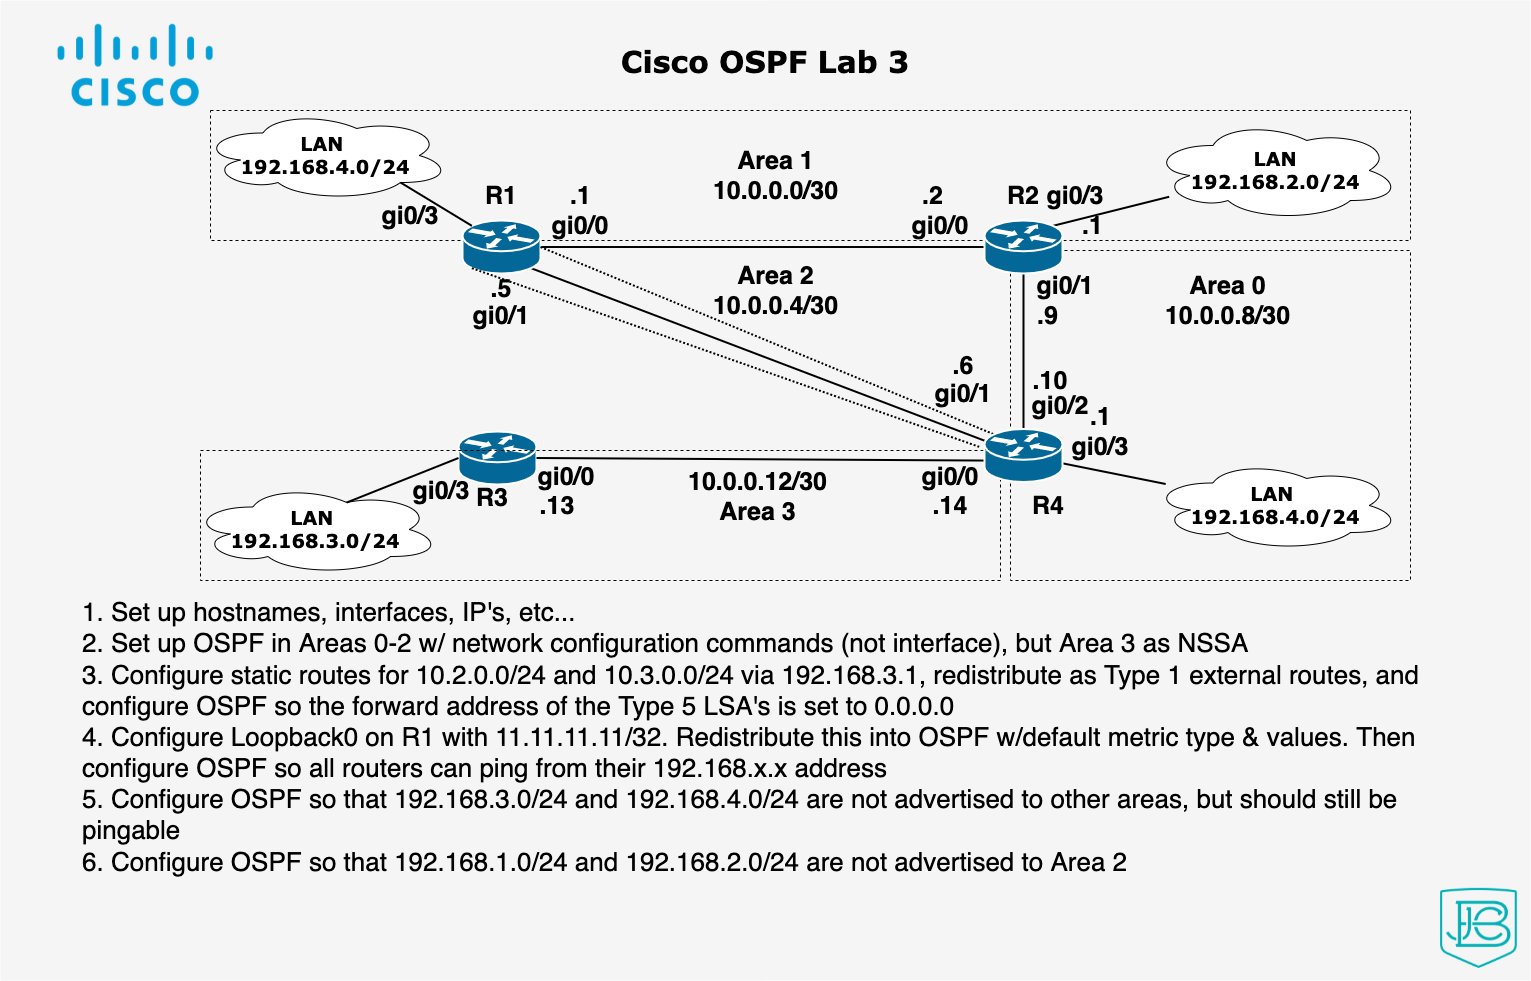

The diagram above was exported from draw.io. Its source (the exported page's mxGraphModel, read from the mxfile embedded in the PNG):
<mxGraphModel dx="1792" dy="1285" grid="1" gridSize="10" guides="1" tooltips="1" connect="1" arrows="1" fold="1" page="1" pageScale="1" pageWidth="1100" pageHeight="850" background="none" math="0" shadow="0">
  <root>
    <mxCell id="0" />
    <mxCell id="1" parent="0" />
    <mxCell id="1c7a67bf8fd3230f-83" value="&lt;font style=&quot;font-size: 30px&quot;&gt;&lt;br&gt;Cisco OSPF Lab 3&lt;/font&gt;" style="whiteSpace=wrap;html=1;rounded=0;shadow=0;comic=0;strokeWidth=1;fontFamily=Verdana;fontSize=14;fillColor=#f5f5f5;strokeColor=none;verticalAlign=top;fontStyle=1" parent="1" vertex="1">
      <mxGeometry x="280" y="110" width="1530" height="980" as="geometry" />
    </mxCell>
    <mxCell id="1c7a67bf8fd3230f-49" style="edgeStyle=none;html=1;labelBackgroundColor=none;startFill=0;endArrow=none;endFill=0;strokeWidth=2;fontFamily=Verdana;fontSize=12;exitX=0;exitY=0.5;exitDx=0;exitDy=0;exitPerimeter=0;" parent="1" source="A-2s1INBwk0pkpLd2G4z-1" target="1c7a67bf8fd3230f-46" edge="1">
      <mxGeometry relative="1" as="geometry">
        <mxPoint x="1020" y="551.1203007518798" as="sourcePoint" />
      </mxGeometry>
    </mxCell>
    <mxCell id="1c7a67bf8fd3230f-50" style="edgeStyle=none;html=1;labelBackgroundColor=none;startFill=0;endArrow=none;endFill=0;strokeWidth=2;fontFamily=Verdana;fontSize=12;exitX=0.5;exitY=0;exitDx=0;exitDy=0;startArrow=none;exitPerimeter=0;" parent="1" source="1c7a67bf8fd3230f-48" target="A-2s1INBwk0pkpLd2G4z-1" edge="1">
      <mxGeometry relative="1" as="geometry">
        <mxPoint x="1084" y="553.3652173913042" as="sourcePoint" />
      </mxGeometry>
    </mxCell>
    <mxCell id="1c7a67bf8fd3230f-51" style="edgeStyle=none;html=1;labelBackgroundColor=none;startFill=0;endArrow=none;endFill=0;strokeWidth=2;fontFamily=Verdana;fontSize=12;exitX=0.88;exitY=0.9;exitDx=0;exitDy=0;exitPerimeter=0;" parent="1" source="1c7a67bf8fd3230f-46" target="1c7a67bf8fd3230f-48" edge="1">
      <mxGeometry relative="1" as="geometry">
        <mxPoint x="1407.391304347826" y="552" as="sourcePoint" />
      </mxGeometry>
    </mxCell>
    <mxCell id="1c7a67bf8fd3230f-13" value="&lt;b style=&quot;font-size: 19px&quot;&gt;LAN&lt;br&gt;192.168.2.0/24&lt;/b&gt;" style="ellipse;shape=cloud;whiteSpace=wrap;html=1;rounded=0;shadow=0;comic=0;strokeWidth=1;fontFamily=Verdana;fontSize=12;" parent="1" vertex="1">
      <mxGeometry x="1430" y="230" width="250" height="100" as="geometry" />
    </mxCell>
    <mxCell id="1c7a67bf8fd3230f-15" value="&lt;b style=&quot;font-size: 19px&quot;&gt;LAN &lt;br&gt;192.168.4.0/24&lt;/b&gt;" style="ellipse;shape=cloud;whiteSpace=wrap;html=1;rounded=0;shadow=0;comic=0;strokeWidth=1;fontFamily=Verdana;fontSize=12;" parent="1" vertex="1">
      <mxGeometry x="1430" y="570" width="250" height="90" as="geometry" />
    </mxCell>
    <mxCell id="1c7a67bf8fd3230f-55" style="edgeStyle=none;html=1;labelBackgroundColor=none;startFill=0;endArrow=none;endFill=0;strokeWidth=2;fontFamily=Verdana;fontSize=12;exitX=0.88;exitY=0.1;exitDx=0;exitDy=0;exitPerimeter=0;" parent="1" source="A-2s1INBwk0pkpLd2G4z-1" target="1c7a67bf8fd3230f-13" edge="1">
      <mxGeometry relative="1" as="geometry" />
    </mxCell>
    <mxCell id="1c7a67bf8fd3230f-52" style="edgeStyle=none;html=1;labelBackgroundColor=none;startFill=0;endArrow=none;endFill=0;strokeWidth=2;fontFamily=Verdana;fontSize=12;" parent="1" source="1c7a67bf8fd3230f-48" target="1c7a67bf8fd3230f-15" edge="1">
      <mxGeometry relative="1" as="geometry" />
    </mxCell>
    <mxCell id="A-2s1INBwk0pkpLd2G4z-8" value="&lt;b&gt;&lt;font style=&quot;font-size: 25px&quot;&gt;R1&lt;/font&gt;&lt;/b&gt;" style="text;html=1;strokeColor=none;fillColor=none;align=center;verticalAlign=middle;whiteSpace=wrap;rounded=0;" parent="1" vertex="1">
      <mxGeometry x="751" y="290" width="60" height="30" as="geometry" />
    </mxCell>
    <mxCell id="A-2s1INBwk0pkpLd2G4z-10" value="&lt;b&gt;&lt;font style=&quot;font-size: 25px&quot;&gt;R3&lt;/font&gt;&lt;/b&gt;" style="text;html=1;strokeColor=none;fillColor=none;align=center;verticalAlign=middle;whiteSpace=wrap;rounded=0;" parent="1" vertex="1">
      <mxGeometry x="742" y="591.5" width="60" height="30" as="geometry" />
    </mxCell>
    <mxCell id="A-2s1INBwk0pkpLd2G4z-13" value="&lt;b&gt;&lt;font style=&quot;font-size: 25px&quot;&gt;R2&lt;/font&gt;&lt;/b&gt;" style="text;html=1;strokeColor=none;fillColor=none;align=center;verticalAlign=middle;whiteSpace=wrap;rounded=0;" parent="1" vertex="1">
      <mxGeometry x="1273" y="290" width="60" height="30" as="geometry" />
    </mxCell>
    <mxCell id="A-2s1INBwk0pkpLd2G4z-14" value="&lt;b&gt;&lt;font style=&quot;font-size: 25px&quot;&gt;R4&lt;/font&gt;&lt;/b&gt;" style="text;html=1;strokeColor=none;fillColor=none;align=center;verticalAlign=middle;whiteSpace=wrap;rounded=0;" parent="1" vertex="1">
      <mxGeometry x="1297.5" y="600" width="60" height="30" as="geometry" />
    </mxCell>
    <mxCell id="A-2s1INBwk0pkpLd2G4z-15" value="&lt;b&gt;&lt;font style=&quot;font-size: 25px&quot;&gt;gi0/0&lt;/font&gt;&lt;/b&gt;" style="text;html=1;strokeColor=none;fillColor=none;align=center;verticalAlign=middle;whiteSpace=wrap;rounded=0;" parent="1" vertex="1">
      <mxGeometry x="1190" y="320" width="60" height="30" as="geometry" />
    </mxCell>
    <mxCell id="A-2s1INBwk0pkpLd2G4z-16" value="&lt;b&gt;&lt;font style=&quot;font-size: 25px&quot;&gt;gi0/0&lt;/font&gt;&lt;/b&gt;" style="text;html=1;strokeColor=none;fillColor=none;align=center;verticalAlign=middle;whiteSpace=wrap;rounded=0;" parent="1" vertex="1">
      <mxGeometry x="830" y="320" width="60" height="30" as="geometry" />
    </mxCell>
    <mxCell id="A-2s1INBwk0pkpLd2G4z-21" value="&lt;b&gt;&lt;font style=&quot;font-size: 25px&quot;&gt;gi0/1&lt;/font&gt;&lt;/b&gt;" style="text;html=1;strokeColor=none;fillColor=none;align=center;verticalAlign=middle;whiteSpace=wrap;rounded=0;" parent="1" vertex="1">
      <mxGeometry x="751" y="410" width="60" height="30" as="geometry" />
    </mxCell>
    <mxCell id="A-2s1INBwk0pkpLd2G4z-22" value="&lt;b&gt;&lt;font style=&quot;font-size: 25px&quot;&gt;gi0/1&lt;/font&gt;&lt;/b&gt;" style="text;html=1;strokeColor=none;fillColor=none;align=center;verticalAlign=middle;whiteSpace=wrap;rounded=0;" parent="1" vertex="1">
      <mxGeometry x="1213" y="485" width="60" height="35" as="geometry" />
    </mxCell>
    <mxCell id="A-2s1INBwk0pkpLd2G4z-23" value="&lt;b&gt;&lt;font style=&quot;font-size: 25px&quot;&gt;gi0/2&lt;/font&gt;&lt;/b&gt;" style="text;html=1;strokeColor=none;fillColor=none;align=center;verticalAlign=middle;whiteSpace=wrap;rounded=0;" parent="1" vertex="1">
      <mxGeometry x="1310" y="500" width="60" height="30" as="geometry" />
    </mxCell>
    <mxCell id="A-2s1INBwk0pkpLd2G4z-26" value="&lt;b&gt;&lt;font style=&quot;font-size: 25px&quot;&gt;gi0/1&lt;/font&gt;&lt;/b&gt;" style="text;html=1;strokeColor=none;fillColor=none;align=center;verticalAlign=middle;whiteSpace=wrap;rounded=0;" parent="1" vertex="1">
      <mxGeometry x="1315" y="380" width="60" height="30" as="geometry" />
    </mxCell>
    <mxCell id="A-2s1INBwk0pkpLd2G4z-28" value="&lt;b&gt;&lt;font style=&quot;font-size: 25px&quot;&gt;gi0/3&lt;/font&gt;&lt;/b&gt;" style="text;html=1;strokeColor=none;fillColor=none;align=center;verticalAlign=middle;whiteSpace=wrap;rounded=0;" parent="1" vertex="1">
      <mxGeometry x="1324.5" y="290" width="60" height="30" as="geometry" />
    </mxCell>
    <mxCell id="A-2s1INBwk0pkpLd2G4z-37" value="&amp;nbsp;" style="rounded=0;whiteSpace=wrap;html=1;dashed=1;fontSize=25;fillColor=none;" parent="1" vertex="1">
      <mxGeometry x="1290" y="360" width="400" height="330" as="geometry" />
    </mxCell>
    <mxCell id="A-2s1INBwk0pkpLd2G4z-29" value="&lt;b&gt;&lt;font style=&quot;font-size: 25px&quot;&gt;gi0/3&lt;/font&gt;&lt;/b&gt;" style="text;html=1;strokeColor=none;fillColor=none;align=center;verticalAlign=middle;whiteSpace=wrap;rounded=0;" parent="1" vertex="1">
      <mxGeometry x="1350" y="541" width="60" height="30" as="geometry" />
    </mxCell>
    <mxCell id="1c7a67bf8fd3230f-47" value="" style="shape=mxgraph.cisco.routers.router;html=1;dashed=0;fillColor=#036897;strokeColor=#ffffff;strokeWidth=2;verticalLabelPosition=bottom;verticalAlign=top;rounded=0;shadow=0;comic=0;fontFamily=Verdana;fontSize=12;" parent="1" vertex="1">
      <mxGeometry x="738" y="541" width="78" height="53" as="geometry" />
    </mxCell>
    <mxCell id="A-2s1INBwk0pkpLd2G4z-38" value="" style="rounded=0;whiteSpace=wrap;html=1;dashed=1;fontSize=25;fillColor=none;" parent="1" vertex="1">
      <mxGeometry x="490" y="220" width="1200" height="130" as="geometry" />
    </mxCell>
    <mxCell id="A-2s1INBwk0pkpLd2G4z-1" value="" style="shape=mxgraph.cisco.routers.router;html=1;dashed=0;fillColor=#036897;strokeColor=#ffffff;strokeWidth=2;verticalLabelPosition=bottom;verticalAlign=top;rounded=0;shadow=0;comic=0;fontFamily=Verdana;fontSize=12;" parent="1" vertex="1">
      <mxGeometry x="1264" y="330" width="78" height="53" as="geometry" />
    </mxCell>
    <mxCell id="A-2s1INBwk0pkpLd2G4z-42" value="&lt;b&gt;&lt;font style=&quot;font-size: 25px&quot;&gt;Area 1&lt;br&gt;10.0.0.0/30&lt;br&gt;&lt;/font&gt;&lt;/b&gt;" style="text;html=1;strokeColor=none;fillColor=none;align=center;verticalAlign=middle;whiteSpace=wrap;rounded=0;" parent="1" vertex="1">
      <mxGeometry x="1007.5" y="270" width="95" height="30" as="geometry" />
    </mxCell>
    <mxCell id="A-2s1INBwk0pkpLd2G4z-44" value="&lt;b&gt;&lt;font style=&quot;font-size: 25px&quot;&gt;10.0.0.8/30&lt;br&gt;&lt;/font&gt;&lt;/b&gt;" style="text;html=1;strokeColor=none;fillColor=none;align=center;verticalAlign=middle;whiteSpace=wrap;rounded=0;" parent="1" vertex="1">
      <mxGeometry x="1460" y="410" width="95" height="30" as="geometry" />
    </mxCell>
    <mxCell id="A-2s1INBwk0pkpLd2G4z-47" value="&lt;b&gt;&lt;font style=&quot;font-size: 25px&quot;&gt;.1&lt;br&gt;&lt;/font&gt;&lt;/b&gt;" style="text;html=1;strokeColor=none;fillColor=none;align=center;verticalAlign=middle;whiteSpace=wrap;rounded=0;" parent="1" vertex="1">
      <mxGeometry x="812.5" y="290" width="95" height="30" as="geometry" />
    </mxCell>
    <mxCell id="A-2s1INBwk0pkpLd2G4z-50" value="&lt;b&gt;&lt;font style=&quot;font-size: 25px&quot;&gt;.2&lt;br&gt;&lt;/font&gt;&lt;/b&gt;" style="text;html=1;strokeColor=none;fillColor=none;align=center;verticalAlign=middle;whiteSpace=wrap;rounded=0;" parent="1" vertex="1">
      <mxGeometry x="1165" y="290" width="95" height="30" as="geometry" />
    </mxCell>
    <mxCell id="A-2s1INBwk0pkpLd2G4z-51" value="&lt;b&gt;&lt;font style=&quot;font-size: 25px&quot;&gt;.9&lt;br&gt;&lt;/font&gt;&lt;/b&gt;" style="text;html=1;strokeColor=none;fillColor=none;align=center;verticalAlign=middle;whiteSpace=wrap;rounded=0;" parent="1" vertex="1">
      <mxGeometry x="1280" y="410" width="95" height="30" as="geometry" />
    </mxCell>
    <mxCell id="A-2s1INBwk0pkpLd2G4z-52" value="&lt;b&gt;&lt;font style=&quot;font-size: 25px&quot;&gt;.10&lt;br&gt;&lt;/font&gt;&lt;/b&gt;" style="text;html=1;strokeColor=none;fillColor=none;align=center;verticalAlign=middle;whiteSpace=wrap;rounded=0;" parent="1" vertex="1">
      <mxGeometry x="1280" y="475" width="100" height="30" as="geometry" />
    </mxCell>
    <mxCell id="A-2s1INBwk0pkpLd2G4z-54" value="&lt;b&gt;&lt;font style=&quot;font-size: 25px&quot;&gt;.1&lt;br&gt;&lt;/font&gt;&lt;/b&gt;" style="text;html=1;strokeColor=none;fillColor=none;align=center;verticalAlign=middle;whiteSpace=wrap;rounded=0;" parent="1" vertex="1">
      <mxGeometry x="1324.5" y="320" width="95" height="30" as="geometry" />
    </mxCell>
    <mxCell id="A-2s1INBwk0pkpLd2G4z-55" value="&lt;b&gt;&lt;font style=&quot;font-size: 25px&quot;&gt;.1&lt;br&gt;&lt;/font&gt;&lt;/b&gt;" style="text;html=1;strokeColor=none;fillColor=none;align=center;verticalAlign=middle;whiteSpace=wrap;rounded=0;" parent="1" vertex="1">
      <mxGeometry x="1332.5" y="511" width="95" height="30" as="geometry" />
    </mxCell>
    <mxCell id="A-2s1INBwk0pkpLd2G4z-59" value="&lt;b&gt;&lt;font style=&quot;font-size: 25px&quot;&gt;.6&lt;br&gt;&lt;/font&gt;&lt;/b&gt;" style="text;html=1;strokeColor=none;fillColor=none;align=center;verticalAlign=middle;whiteSpace=wrap;rounded=0;" parent="1" vertex="1">
      <mxGeometry x="1223" y="460" width="40" height="30" as="geometry" />
    </mxCell>
    <mxCell id="A-2s1INBwk0pkpLd2G4z-58" value="&lt;b&gt;&lt;font style=&quot;font-size: 25px&quot;&gt;.5&lt;br&gt;&lt;/font&gt;&lt;/b&gt;" style="text;html=1;strokeColor=none;fillColor=none;align=center;verticalAlign=middle;whiteSpace=wrap;rounded=0;" parent="1" vertex="1">
      <mxGeometry x="746" y="383" width="70" height="30" as="geometry" />
    </mxCell>
    <mxCell id="A-2s1INBwk0pkpLd2G4z-64" value="&lt;div style=&quot;font-size: 26px;&quot;&gt;1. Set up hostnames, interfaces, IP's, etc...&lt;/div&gt;&lt;div style=&quot;font-size: 26px;&quot;&gt;&lt;span style=&quot;font-size: 26px;&quot;&gt;2. Set up OSPF in Areas 0-2 w/ network configuration commands (not interface), but Area 3 as NSSA&lt;/span&gt;&lt;/div&gt;&lt;div style=&quot;font-size: 26px;&quot;&gt;&lt;span style=&quot;font-size: 26px;&quot;&gt;3. Configure static routes for 10.2.0.0/24 and 10.3.0.0/24 via 192.168.3.1, redistribute as Type 1 external routes, and configure OSPF so the forward address of the Type 5 LSA's is set to 0.0.0.0&amp;nbsp;&lt;/span&gt;&lt;br style=&quot;font-size: 26px;&quot;&gt;&lt;/div&gt;&lt;div style=&quot;font-size: 26px;&quot;&gt;4. Configure Loopback0 on R1 with 11.11.11.11/32. Redistribute this into OSPF w/default metric type &amp;amp; values. Then configure OSPF so all routers can ping from their 192.168.x.x address&lt;/div&gt;&lt;div style=&quot;font-size: 26px;&quot;&gt;5. Configure OSPF so that 192.168.3.0/24 and 192.168.4.0/24 are not advertised to other areas, but should still be pingable&lt;/div&gt;&lt;div style=&quot;font-size: 26px;&quot;&gt;6. Configure OSPF so that 192.168.1.0/24 and 192.168.2.0/24 are not advertised to Area 2&lt;/div&gt;" style="text;html=1;strokeColor=none;fillColor=none;align=left;verticalAlign=middle;whiteSpace=wrap;rounded=0;dashed=1;fontSize=26;" parent="1" vertex="1">
      <mxGeometry x="360" y="832" width="1370" height="30" as="geometry" />
    </mxCell>
    <mxCell id="0mmAC5p5Ub87cnYI8uWg-5" value="" style="shape=image;imageAspect=0;aspect=fixed;verticalLabelPosition=bottom;verticalAlign=top;dashed=1;sketch=0;fontSize=30;fillColor=none;image=data:image/png,(base64 omitted: 16072 chars);" parent="1" vertex="1">
      <mxGeometry x="1720" y="997.87" width="77.03" height="80" as="geometry" />
    </mxCell>
    <mxCell id="0mmAC5p5Ub87cnYI8uWg-8" value="" style="shape=image;imageAspect=0;aspect=fixed;verticalLabelPosition=bottom;verticalAlign=top;dashed=1;sketch=0;fontSize=30;fillColor=none;image=data:image/png,(base64 omitted: 43524 chars);" parent="1" vertex="1">
      <mxGeometry x="330" y="130" width="170.18" height="90" as="geometry" />
    </mxCell>
    <mxCell id="PRflYrVHwTusE-17VGeY-1" value="&lt;b&gt;&lt;font style=&quot;font-size: 25px&quot;&gt;Area 0&lt;br&gt;&lt;/font&gt;&lt;/b&gt;" style="text;html=1;strokeColor=none;fillColor=none;align=center;verticalAlign=middle;whiteSpace=wrap;rounded=0;" parent="1" vertex="1">
      <mxGeometry x="1460" y="380" width="95" height="30" as="geometry" />
    </mxCell>
    <mxCell id="1c7a67bf8fd3230f-46" value="" style="shape=mxgraph.cisco.routers.router;html=1;dashed=0;fillColor=#036897;strokeColor=#ffffff;strokeWidth=2;verticalLabelPosition=bottom;verticalAlign=top;rounded=0;shadow=0;comic=0;fontFamily=Verdana;fontSize=12;" parent="1" vertex="1">
      <mxGeometry x="742" y="330" width="78" height="53" as="geometry" />
    </mxCell>
    <mxCell id="RDV8_fb2Znm4LUE6bCKd-1" value="&lt;b&gt;&lt;font style=&quot;font-size: 25px&quot;&gt;Area 2&lt;br&gt;&lt;/font&gt;&lt;/b&gt;" style="text;html=1;strokeColor=none;fillColor=none;align=center;verticalAlign=middle;whiteSpace=wrap;rounded=0;" parent="1" vertex="1">
      <mxGeometry x="1007.5" y="370" width="95" height="30" as="geometry" />
    </mxCell>
    <mxCell id="uOBiPgNadebWl7cfum2v-1" value="&lt;b&gt;&lt;font style=&quot;font-size: 25px&quot;&gt;10.0.0.4/30&lt;br&gt;&lt;/font&gt;&lt;/b&gt;" style="text;html=1;strokeColor=none;fillColor=none;align=center;verticalAlign=middle;whiteSpace=wrap;rounded=0;" parent="1" vertex="1">
      <mxGeometry x="1007.5" y="400" width="95" height="30" as="geometry" />
    </mxCell>
    <mxCell id="jhdPnXX9YaWHhXx8351h-1" value="&lt;b style=&quot;font-size: 19px&quot;&gt;LAN &lt;br&gt;192.168.4.0/24&lt;/b&gt;" style="ellipse;shape=cloud;whiteSpace=wrap;html=1;rounded=0;shadow=0;comic=0;strokeWidth=1;fontFamily=Verdana;fontSize=12;" parent="1" vertex="1">
      <mxGeometry x="480" y="220" width="250" height="90" as="geometry" />
    </mxCell>
    <mxCell id="jhdPnXX9YaWHhXx8351h-2" style="edgeStyle=none;html=1;labelBackgroundColor=none;startFill=0;endArrow=none;endFill=0;strokeWidth=2;fontFamily=Verdana;fontSize=12;exitX=0.12;exitY=0.1;exitDx=0;exitDy=0;exitPerimeter=0;entryX=0.8;entryY=0.8;entryDx=0;entryDy=0;entryPerimeter=0;" parent="1" source="1c7a67bf8fd3230f-46" target="jhdPnXX9YaWHhXx8351h-1" edge="1">
      <mxGeometry relative="1" as="geometry">
        <mxPoint x="1342" y="572.7380952380952" as="sourcePoint" />
        <mxPoint x="1445.5260477177044" y="593.2789777217668" as="targetPoint" />
      </mxGeometry>
    </mxCell>
    <mxCell id="jhdPnXX9YaWHhXx8351h-3" style="edgeStyle=none;html=1;labelBackgroundColor=none;startFill=0;endArrow=none;endFill=0;strokeWidth=2;fontFamily=Verdana;fontSize=12;exitX=1;exitY=0.5;exitDx=0;exitDy=0;exitPerimeter=0;entryX=0.12;entryY=0.1;entryDx=0;entryDy=0;entryPerimeter=0;dashed=1;dashPattern=1 1;" parent="1" source="1c7a67bf8fd3230f-46" target="1c7a67bf8fd3230f-48" edge="1">
      <mxGeometry relative="1" as="geometry">
        <mxPoint x="810.6399999999999" y="377.70000000000005" as="sourcePoint" />
        <mxPoint x="1264" y="550.1639044601513" as="targetPoint" />
      </mxGeometry>
    </mxCell>
    <mxCell id="jhdPnXX9YaWHhXx8351h-4" style="edgeStyle=none;html=1;labelBackgroundColor=none;startFill=0;endArrow=none;endFill=0;strokeWidth=2;fontFamily=Verdana;fontSize=12;exitX=0.12;exitY=0.9;exitDx=0;exitDy=0;exitPerimeter=0;entryX=-0.068;entryY=0.336;entryDx=0;entryDy=0;entryPerimeter=0;dashed=1;dashPattern=1 1;" parent="1" source="1c7a67bf8fd3230f-46" target="1c7a67bf8fd3230f-48" edge="1">
      <mxGeometry relative="1" as="geometry">
        <mxPoint x="820.6399999999999" y="387.70000000000005" as="sourcePoint" />
        <mxPoint x="1274" y="560.1639044601513" as="targetPoint" />
      </mxGeometry>
    </mxCell>
    <mxCell id="jhdPnXX9YaWHhXx8351h-7" style="edgeStyle=none;html=1;labelBackgroundColor=none;startFill=0;endArrow=none;endFill=0;strokeWidth=2;fontFamily=Verdana;fontSize=12;exitX=1;exitY=0.5;exitDx=0;exitDy=0;exitPerimeter=0;" parent="1" source="1c7a67bf8fd3230f-47" edge="1">
      <mxGeometry relative="1" as="geometry">
        <mxPoint x="830.6399999999999" y="397.70000000000005" as="sourcePoint" />
        <mxPoint x="1284" y="570.1639044601513" as="targetPoint" />
      </mxGeometry>
    </mxCell>
    <mxCell id="jhdPnXX9YaWHhXx8351h-8" value="&lt;b&gt;&lt;font style=&quot;font-size: 25px&quot;&gt;gi0/0&lt;/font&gt;&lt;/b&gt;" style="text;html=1;strokeColor=none;fillColor=none;align=center;verticalAlign=middle;whiteSpace=wrap;rounded=0;" parent="1" vertex="1">
      <mxGeometry x="1200" y="571" width="60" height="30" as="geometry" />
    </mxCell>
    <mxCell id="jhdPnXX9YaWHhXx8351h-9" value="&lt;b&gt;&lt;font style=&quot;font-size: 25px&quot;&gt;gi0/0&lt;/font&gt;&lt;/b&gt;" style="text;html=1;strokeColor=none;fillColor=none;align=center;verticalAlign=middle;whiteSpace=wrap;rounded=0;" parent="1" vertex="1">
      <mxGeometry x="816" y="571" width="60" height="30" as="geometry" />
    </mxCell>
    <mxCell id="jhdPnXX9YaWHhXx8351h-10" value="&lt;b&gt;&lt;font style=&quot;font-size: 25px&quot;&gt;.13&lt;br&gt;&lt;/font&gt;&lt;/b&gt;" style="text;html=1;strokeColor=none;fillColor=none;align=center;verticalAlign=middle;whiteSpace=wrap;rounded=0;" parent="1" vertex="1">
      <mxGeometry x="802" y="600" width="70" height="30" as="geometry" />
    </mxCell>
    <mxCell id="jhdPnXX9YaWHhXx8351h-11" value="&lt;b&gt;&lt;font style=&quot;font-size: 25px&quot;&gt;.14&lt;br&gt;&lt;/font&gt;&lt;/b&gt;" style="text;html=1;strokeColor=none;fillColor=none;align=center;verticalAlign=middle;whiteSpace=wrap;rounded=0;" parent="1" vertex="1">
      <mxGeometry x="1195" y="600" width="70" height="30" as="geometry" />
    </mxCell>
    <mxCell id="jhdPnXX9YaWHhXx8351h-12" value="&lt;b&gt;&lt;font style=&quot;font-size: 25px&quot;&gt;Area 3&lt;br&gt;&lt;/font&gt;&lt;/b&gt;" style="text;html=1;strokeColor=none;fillColor=none;align=center;verticalAlign=middle;whiteSpace=wrap;rounded=0;" parent="1" vertex="1">
      <mxGeometry x="990" y="606" width="95" height="30" as="geometry" />
    </mxCell>
    <mxCell id="jhdPnXX9YaWHhXx8351h-13" value="&lt;b&gt;&lt;font style=&quot;font-size: 25px&quot;&gt;10.0.0.12/30&lt;br&gt;&lt;/font&gt;&lt;/b&gt;" style="text;html=1;strokeColor=none;fillColor=none;align=center;verticalAlign=middle;whiteSpace=wrap;rounded=0;" parent="1" vertex="1">
      <mxGeometry x="990" y="576" width="95" height="30" as="geometry" />
    </mxCell>
    <mxCell id="jhdPnXX9YaWHhXx8351h-14" value="&lt;b style=&quot;font-size: 19px&quot;&gt;LAN &lt;br&gt;192.168.3.0/24&lt;/b&gt;" style="ellipse;shape=cloud;whiteSpace=wrap;html=1;rounded=0;shadow=0;comic=0;strokeWidth=1;fontFamily=Verdana;fontSize=12;" parent="1" vertex="1">
      <mxGeometry x="470" y="594" width="250" height="90" as="geometry" />
    </mxCell>
    <mxCell id="jhdPnXX9YaWHhXx8351h-15" style="edgeStyle=none;html=1;labelBackgroundColor=none;startFill=0;endArrow=none;endFill=0;strokeWidth=2;fontFamily=Verdana;fontSize=12;exitX=0.625;exitY=0.2;exitDx=0;exitDy=0;exitPerimeter=0;entryX=0;entryY=0.5;entryDx=0;entryDy=0;entryPerimeter=0;" parent="1" source="jhdPnXX9YaWHhXx8351h-14" target="1c7a67bf8fd3230f-47" edge="1">
      <mxGeometry relative="1" as="geometry">
        <mxPoint x="816" y="567.5" as="sourcePoint" />
        <mxPoint x="1284" y="570.1639044601513" as="targetPoint" />
      </mxGeometry>
    </mxCell>
    <mxCell id="jhdPnXX9YaWHhXx8351h-16" value="" style="rounded=0;whiteSpace=wrap;html=1;dashed=1;fontSize=25;fillColor=none;" parent="1" vertex="1">
      <mxGeometry x="480" y="560" width="800" height="130" as="geometry" />
    </mxCell>
    <mxCell id="1c7a67bf8fd3230f-48" value="" style="shape=mxgraph.cisco.routers.router;html=1;dashed=0;fillColor=#036897;strokeColor=#ffffff;strokeWidth=2;verticalLabelPosition=bottom;verticalAlign=top;rounded=0;shadow=0;comic=0;fontFamily=Verdana;fontSize=12;" parent="1" vertex="1">
      <mxGeometry x="1264" y="538.5" width="78" height="53" as="geometry" />
    </mxCell>
    <mxCell id="jhdPnXX9YaWHhXx8351h-17" value="&lt;b&gt;&lt;font style=&quot;font-size: 25px&quot;&gt;gi0/3&lt;/font&gt;&lt;/b&gt;" style="text;html=1;strokeColor=none;fillColor=none;align=center;verticalAlign=middle;whiteSpace=wrap;rounded=0;" parent="1" vertex="1">
      <mxGeometry x="691" y="585" width="60" height="30" as="geometry" />
    </mxCell>
    <mxCell id="jhdPnXX9YaWHhXx8351h-18" value="&lt;b&gt;&lt;font style=&quot;font-size: 25px&quot;&gt;gi0/3&lt;/font&gt;&lt;/b&gt;" style="text;html=1;strokeColor=none;fillColor=none;align=center;verticalAlign=middle;whiteSpace=wrap;rounded=0;" parent="1" vertex="1">
      <mxGeometry x="660" y="310" width="60" height="30" as="geometry" />
    </mxCell>
  </root>
</mxGraphModel>